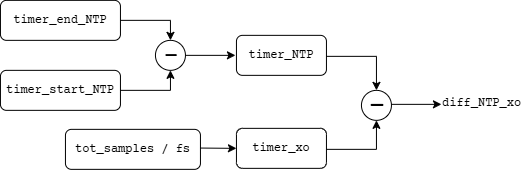

The diagram above was exported from draw.io. Its source (the exported page's mxGraphModel, read from the mxfile embedded in the PNG):
<mxGraphModel dx="745" dy="542" grid="1" gridSize="10" guides="1" tooltips="1" connect="1" arrows="1" fold="1" page="1" pageScale="1" pageWidth="827" pageHeight="1169" math="0" shadow="0">
  <root>
    <mxCell id="WIyWlLk6GJQsqaUBKTNV-0" />
    <mxCell id="WIyWlLk6GJQsqaUBKTNV-1" parent="WIyWlLk6GJQsqaUBKTNV-0" />
    <mxCell id="WIyWlLk6GJQsqaUBKTNV-3" parent="WIyWlLk6GJQsqaUBKTNV-1" style="rounded=1;whiteSpace=wrap;html=1;fontSize=12;glass=0;strokeWidth=1;shadow=0;fontFamily=Times New Roman;" value="&lt;font face=&quot;Courier Prime&quot;&gt;timer_end_NTP&lt;/font&gt;" vertex="1">
      <mxGeometry height="40" width="120" x="160" y="80" as="geometry" />
    </mxCell>
    <mxCell id="jBGg7U9kya8aWFfRByL0-1" parent="WIyWlLk6GJQsqaUBKTNV-1" style="rounded=1;whiteSpace=wrap;html=1;fontSize=12;glass=0;strokeWidth=1;shadow=0;fontFamily=Times New Roman;" value="&lt;font face=&quot;Courier Prime&quot; data-font-src=&quot;https://fonts.googleapis.com/css?family=Courier+Prime&quot;&gt;timer_start_NTP&lt;/font&gt;" vertex="1">
      <mxGeometry height="40" width="120" x="160" y="150" as="geometry" />
    </mxCell>
    <mxCell id="jBGg7U9kya8aWFfRByL0-3" edge="1" parent="WIyWlLk6GJQsqaUBKTNV-1" style="endArrow=classic;html=1;rounded=0;fontFamily=Times New Roman;" value="">
      <mxGeometry height="50" relative="1" width="50" as="geometry">
        <Array as="points">
          <mxPoint x="330" y="100" />
        </Array>
        <mxPoint x="280" y="100" as="sourcePoint" />
        <mxPoint x="330" y="120" as="targetPoint" />
      </mxGeometry>
    </mxCell>
    <mxCell id="jBGg7U9kya8aWFfRByL0-4" edge="1" parent="WIyWlLk6GJQsqaUBKTNV-1" style="endArrow=classic;html=1;rounded=0;fontFamily=Times New Roman;" value="">
      <mxGeometry height="50" relative="1" width="50" as="geometry">
        <Array as="points">
          <mxPoint x="330" y="170" />
        </Array>
        <mxPoint x="280" y="170" as="sourcePoint" />
        <mxPoint x="330" y="150" as="targetPoint" />
      </mxGeometry>
    </mxCell>
    <mxCell id="jBGg7U9kya8aWFfRByL0-6" parent="WIyWlLk6GJQsqaUBKTNV-1" style="shape=ellipse;html=1;dashed=0;whiteSpace=wrap;aspect=fixed;perimeter=ellipsePerimeter;fontFamily=Times New Roman;" value="" vertex="1">
      <mxGeometry height="30" width="30" x="315" y="120" as="geometry" />
    </mxCell>
    <mxCell id="jBGg7U9kya8aWFfRByL0-8" edge="1" parent="WIyWlLk6GJQsqaUBKTNV-1" style="endArrow=classic;html=1;rounded=0;fontFamily=Times New Roman;" value="">
      <mxGeometry height="50" relative="1" width="50" as="geometry">
        <mxPoint x="345" y="135" as="sourcePoint" />
        <mxPoint x="395" y="135" as="targetPoint" />
      </mxGeometry>
    </mxCell>
    <mxCell id="jBGg7U9kya8aWFfRByL0-9" parent="WIyWlLk6GJQsqaUBKTNV-1" style="rounded=1;whiteSpace=wrap;html=1;fontSize=12;glass=0;strokeWidth=1;shadow=0;fontFamily=Times New Roman;" value="&lt;font data-font-src=&quot;https://fonts.googleapis.com/css?family=Courier+Prime&quot; face=&quot;Courier Prime&quot;&gt;timer_xo&lt;/font&gt;" vertex="1">
      <mxGeometry height="40" width="90" x="396" y="208" as="geometry" />
    </mxCell>
    <mxCell id="jBGg7U9kya8aWFfRByL0-10" parent="WIyWlLk6GJQsqaUBKTNV-1" style="rounded=1;whiteSpace=wrap;html=1;fontSize=12;glass=0;strokeWidth=1;shadow=0;fontFamily=Times New Roman;" value="&lt;font face=&quot;Courier Prime&quot; data-font-src=&quot;https://fonts.googleapis.com/css?family=Courier+Prime&quot;&gt;timer_NTP&lt;/font&gt;" vertex="1">
      <mxGeometry height="40" width="90" x="396" y="115" as="geometry" />
    </mxCell>
    <mxCell id="jBGg7U9kya8aWFfRByL0-11" edge="1" parent="WIyWlLk6GJQsqaUBKTNV-1" style="endArrow=classic;html=1;rounded=0;fontFamily=Times New Roman;" value="">
      <mxGeometry height="50" relative="1" width="50" as="geometry">
        <Array as="points">
          <mxPoint x="536" y="136" />
        </Array>
        <mxPoint x="486" y="136" as="sourcePoint" />
        <mxPoint x="536" y="170" as="targetPoint" />
      </mxGeometry>
    </mxCell>
    <mxCell id="jBGg7U9kya8aWFfRByL0-12" edge="1" parent="WIyWlLk6GJQsqaUBKTNV-1" style="endArrow=classic;html=1;rounded=0;fontFamily=Times New Roman;" value="">
      <mxGeometry height="50" relative="1" width="50" as="geometry">
        <Array as="points">
          <mxPoint x="536" y="229" />
        </Array>
        <mxPoint x="486" y="229" as="sourcePoint" />
        <mxPoint x="536" y="200" as="targetPoint" />
      </mxGeometry>
    </mxCell>
    <mxCell id="jBGg7U9kya8aWFfRByL0-13" parent="WIyWlLk6GJQsqaUBKTNV-1" style="shape=ellipse;html=1;dashed=0;whiteSpace=wrap;aspect=fixed;perimeter=ellipsePerimeter;fontFamily=Times New Roman;" value="" vertex="1">
      <mxGeometry height="30" width="30" x="521" y="170" as="geometry" />
    </mxCell>
    <mxCell id="jBGg7U9kya8aWFfRByL0-14" parent="WIyWlLk6GJQsqaUBKTNV-1" style="text;html=1;whiteSpace=wrap;strokeColor=none;fillColor=none;align=center;verticalAlign=middle;rounded=0;fontFamily=Times New Roman;dashed=1;fontSize=26;fontColor=default;fontStyle=0;" value="&lt;font style=&quot;font-size: 29px; line-height: 0%;&quot; face=&quot;Courier Prime&quot;&gt;-&lt;/font&gt;" vertex="1">
      <mxGeometry height="30" width="30" x="522" y="170" as="geometry" />
    </mxCell>
    <mxCell id="jBGg7U9kya8aWFfRByL0-15" edge="1" parent="WIyWlLk6GJQsqaUBKTNV-1" style="endArrow=classic;html=1;rounded=0;fontFamily=Times New Roman;" value="">
      <mxGeometry height="50" relative="1" width="50" as="geometry">
        <mxPoint x="551" y="184" as="sourcePoint" />
        <mxPoint x="601" y="184" as="targetPoint" />
      </mxGeometry>
    </mxCell>
    <mxCell id="jBGg7U9kya8aWFfRByL0-19" parent="WIyWlLk6GJQsqaUBKTNV-1" style="text;html=1;whiteSpace=wrap;strokeColor=none;fillColor=none;align=center;verticalAlign=middle;rounded=0;fontFamily=Times New Roman;dashed=1;fontSize=26;" value="&lt;font style=&quot;line-height: 0%;&quot; face=&quot;Courier Prime&quot; data-font-src=&quot;https://fonts.googleapis.com/css?family=Courier+Prime&quot;&gt;-&lt;/font&gt;" vertex="1">
      <mxGeometry height="30" width="30" x="316" y="119" as="geometry" />
    </mxCell>
    <mxCell id="jBGg7U9kya8aWFfRByL0-20" parent="WIyWlLk6GJQsqaUBKTNV-1" style="text;whiteSpace=wrap;html=1;" value="&lt;span style=&quot;color: rgb(0, 0, 0); font-size: 12px; font-style: normal; font-variant-ligatures: normal; font-variant-caps: normal; font-weight: 400; letter-spacing: normal; orphans: 2; text-align: center; text-indent: 0px; text-transform: none; widows: 2; word-spacing: 0px; -webkit-text-stroke-width: 0px; white-space: normal; text-decoration-thickness: initial; text-decoration-style: initial; text-decoration-color: initial; float: none; display: inline !important;&quot;&gt;&lt;font data-font-src=&quot;https://fonts.googleapis.com/css?family=Courier+Prime&quot; face=&quot;Courier Prime&quot; style=&quot;&quot;&gt;diff_NTP_xo&lt;/font&gt;&lt;/span&gt;" vertex="1">
      <mxGeometry height="40" width="90" x="600" y="168" as="geometry" />
    </mxCell>
    <mxCell id="jBGg7U9kya8aWFfRByL0-21" parent="WIyWlLk6GJQsqaUBKTNV-1" style="rounded=1;whiteSpace=wrap;html=1;fontSize=12;glass=0;strokeWidth=1;shadow=0;fontFamily=Times New Roman;" value="&lt;font face=&quot;Courier Prime&quot; data-font-src=&quot;https://fonts.googleapis.com/css?family=Courier+Prime&quot;&gt;tot_samples / fs&lt;/font&gt;" vertex="1">
      <mxGeometry height="40" width="135" x="225" y="209" as="geometry" />
    </mxCell>
    <mxCell id="jBGg7U9kya8aWFfRByL0-22" edge="1" parent="WIyWlLk6GJQsqaUBKTNV-1" style="endArrow=classic;html=1;rounded=0;fontFamily=Times New Roman;entryX=0;entryY=0.5;entryDx=0;entryDy=0;" target="jBGg7U9kya8aWFfRByL0-9" value="">
      <mxGeometry height="50" relative="1" width="50" as="geometry">
        <mxPoint x="360" y="227.7" as="sourcePoint" />
        <mxPoint x="390" y="227.7" as="targetPoint" />
      </mxGeometry>
    </mxCell>
  </root>
</mxGraphModel>